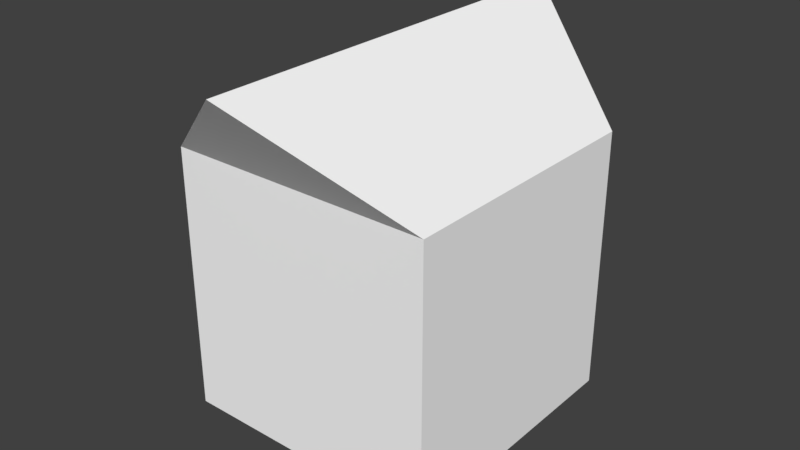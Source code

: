 # Source: settlement.blend  (saved by Blender 2.78.0; exported with 4.5.12 LTS)
import bpy
from mathutils import Matrix  # noqa: F401  (used for matrix-valued properties, if any)

bpy.ops.wm.read_factory_settings(use_empty=True)
scene = bpy.context.scene
scene.name = 'Scene'

# ---- collections
col_collection_1 = bpy.data.collections.new('Collection 1'); scene.collection.children.link(col_collection_1)

# ---- materials (node trees are filled in below, after node groups)
mat_blue_settlement = bpy.data.materials.new('blue settlement')
mat_blue_settlement.alpha_threshold = 0.0
mat_blue_settlement.use_transparent_shadow = False
mat_blue_settlement.diffuse_color = (1.0, 1.0, 1.0, 1.0)
mat_blue_settlement.roughness = 0.5
mat_blue_settlement.line_color = (0.0, 0.0, 0.0, 1.0)

# ---- material node trees

# ---- world
world_world = bpy.data.worlds.new('World'); scene.world = world_world
world_world.color = (0.05088, 0.05088, 0.05088)
world_world.use_sun_shadow = False
world_world.sun_shadow_jitter_overblur = 0.0
world_world.cycles.sampling_method = 'MANUAL'

# ---- meshes
me_cube_001 = bpy.data.meshes.new('Cube.001')
me_cube_001.from_pydata([(-1.011, -0.9827, -4.649e-06), (-1.011, -0.9827, 2.0), (-1.011, 1.017, -4.649e-06), (-1.011, 1.017, 2.0), (0.9893, -0.9827, -4.649e-06), (0.9893, -0.9827, 2.0), (0.9893, 1.017, -4.649e-06), (0.9893, 1.017, 2.0), (-1.011, -0.9827, 2.0), (-1.011, 1.017, 2.0), (0.9893, 1.017, 2.0), (0.9893, -0.9827, 2.0), (-0.01068, -1.574, 2.734), (-0.01068, 1.609, 2.734)], [], [(0, 1, 3, 2), (2, 3, 7, 6), (6, 7, 5, 4), (4, 5, 1, 0), (2, 6, 4, 0), (3, 1, 8, 9), (8, 11, 12), (1, 5, 11, 8), (7, 3, 9, 10), (5, 7, 10, 11), (10, 9, 13), (11, 10, 13, 12), (9, 8, 12, 13)])
me_cube_001.materials.append(mat_blue_settlement)
me_cube_001.use_remesh_preserve_volume = False
me_cube_001.use_remesh_preserve_attributes = False
me_cube_001.use_mirror_vertex_groups = False
me_cube_001.update()

# ---- objects
ob_cube = bpy.data.objects.new('Cube', me_cube_001)

# ---- transforms, parenting, visibility, modifiers, constraints
ob_cube.location = (0.0, 0.0, 0.0)
ob_cube.scale = (0.2, 0.2, 0.2)
ob_cube.lineart.crease_threshold = 0.0

# ---- collection membership
col_collection_1.objects.link(ob_cube)

# ---- scene / render settings (as saved in the file)
scene.frame_start = 1; scene.frame_end = 250; scene.frame_set(0)
scene.render.engine = 'BLENDER_EEVEE_NEXT'
scene.render.resolution_percentage = 50
scene.render.dither_intensity = 0.0
scene.cycles.use_denoising = False
scene.cycles.samples = 128
scene.cycles.sampling_pattern = 'TABULATED_SOBOL'
scene.cycles.light_sampling_threshold = 0.0
scene.cycles.use_adaptive_sampling = False
scene.cycles.use_light_tree = False
scene.cycles.blur_glossy = 0.0
scene.cycles.sample_clamp_indirect = 0.0
scene.view_settings.view_transform = 'Standard'
bpy.context.view_layer.update()

# ---- added for rendering (the .blend has no active camera and no usable light): camera, sun
cam_auto = bpy.data.cameras.new('AutoCamera')
cam_auto.lens = 50.0
cam_auto.sensor_width = 36.0
cam_auto.clip_end = 1000.0
ob_auto_camera = bpy.data.objects.new('AutoCamera', cam_auto)
scene.collection.objects.link(ob_auto_camera)
ob_auto_camera.location = (0.857955, -1.02864, 0.961453)
ob_auto_camera.rotation_euler = (1.09748, -7.21219e-08, 0.694738)
scene.camera = ob_auto_camera
light_auto_sun = bpy.data.lights.new('AutoSun', 'SUN')
light_auto_sun.energy = 3.0
light_auto_sun.angle = 0.0523599
ob_auto_sun = bpy.data.objects.new('AutoSun', light_auto_sun)
scene.collection.objects.link(ob_auto_sun)
ob_auto_sun.rotation_euler = (0.872665, 0.174533, 0.523599)
bpy.context.view_layer.update()
